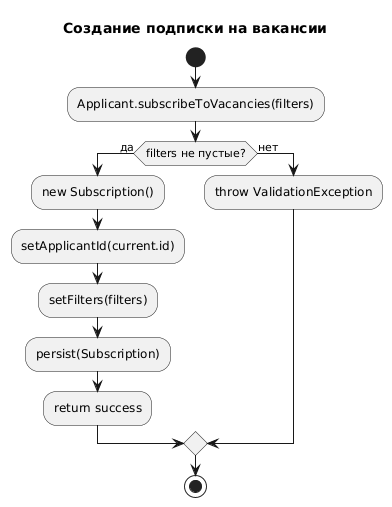

The diagram above was rendered by PlantUML. Its source (embedded in the PNG):
@startuml
title Создание подписки на вакансии

start
:Applicant.subscribeToVacancies(filters);

if (filters не пустые?) then (да)
    :new Subscription();
    :setApplicantId(current.id);
    :setFilters(filters);
    :persist(Subscription);
    :return success;
else (нет)
    :throw ValidationException;
endif
stop
@enduml